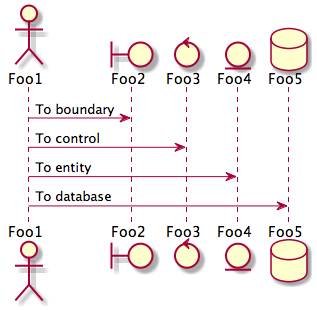

The diagram above was rendered by PlantUML. Its source (embedded in the PNG):
@startuml
actor Foo1
boundary Foo2
control Foo3
entity Foo4
database Foo5
Foo1 -> Foo2 : To boundary
Foo1 -> Foo3 : To control
Foo1 -> Foo4 : To entity
Foo1 -> Foo5 : To database

@enduml